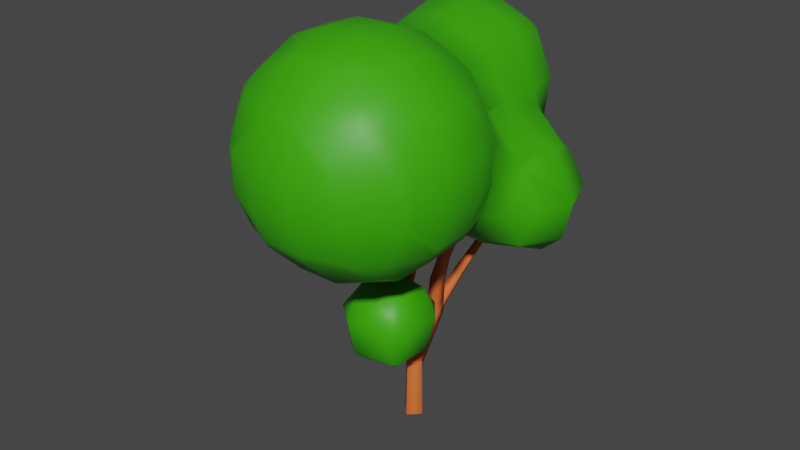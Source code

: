 # Source: Low_Poly_Tree.blend  (saved by Blender 2.93.20; exported with 4.5.12 LTS)
import bpy
from mathutils import Matrix  # noqa: F401  (used for matrix-valued properties, if any)

bpy.ops.wm.read_factory_settings(use_empty=True)
scene = bpy.context.scene
scene.name = 'Scene'

# ---- collections
col_collection = bpy.data.collections.new('Collection'); scene.collection.children.link(col_collection)

# ---- materials (node trees are filled in below, after node groups)
mat_leaves = bpy.data.materials.new('Leaves')
mat_low_poly_tree = bpy.data.materials.new('Low Poly Tree')

# ---- material node trees
mat_leaves.use_nodes = True; mat_leaves.node_tree.nodes.clear()
_N = mat_leaves.node_tree.nodes; _L = mat_leaves.node_tree.links
n0 = _N.new('ShaderNodeBsdfPrincipled'); n0.name = 'Principled BSDF'; n0.location = (10, 300)
n0.distribution = 'GGX'
n0.subsurface_method = 'BURLEY'
n0.inputs[0].default_value = (0.04214, 0.402, 0.0, 1.0)
n0.inputs[3].default_value = 1.45
n0.inputs[27].default_value = (0.0, 0.0, 0.0, 1.0)
n0.inputs[28].default_value = 1.0
n1 = _N.new('ShaderNodeOutputMaterial'); n1.name = 'Material Output'; n1.location = (300, 300)
_L.new(n0.outputs[0], n1.inputs[0])
n1.is_active_output = True
mat_low_poly_tree.use_nodes = True; mat_low_poly_tree.node_tree.nodes.clear()
_N = mat_low_poly_tree.node_tree.nodes; _L = mat_low_poly_tree.node_tree.links
n0 = _N.new('ShaderNodeBsdfPrincipled'); n0.name = 'Principled BSDF'; n0.location = (10, 300)
n0.distribution = 'GGX'
n0.subsurface_method = 'BURLEY'
n0.inputs[0].default_value = (0.8, 0.1522, 0.03409, 1.0)
n0.inputs[3].default_value = 1.45
n0.inputs[27].default_value = (0.0, 0.0, 0.0, 1.0)
n0.inputs[28].default_value = 1.0
n1 = _N.new('ShaderNodeOutputMaterial'); n1.name = 'Material Output'; n1.location = (300, 300)
_L.new(n0.outputs[0], n1.inputs[0])
n1.is_active_output = True

# ---- world
world_world = bpy.data.worlds.new('World'); scene.world = world_world
world_world.use_nodes = True; world_world.node_tree.nodes.clear()
_N = world_world.node_tree.nodes; _L = world_world.node_tree.links
n0 = _N.new('ShaderNodeOutputWorld'); n0.name = 'World Output'; n0.location = (300, 300)
n1 = _N.new('ShaderNodeBackground'); n1.name = 'Background'; n1.location = (10, 300)
n1.inputs[0].default_value = (0.05088, 0.05088, 0.05088, 1.0)
_L.new(n1.outputs[0], n0.inputs[0])
n0.is_active_output = True
world_world.color = (0.05088, 0.05088, 0.05088)
world_world.use_sun_shadow = False
world_world.sun_shadow_jitter_overblur = 0.0

# ---- meshes
me_tree = bpy.data.meshes.new('tree')
me_tree.from_pydata([(8.748e-09, -0.1157, 0.0), (0.1157, 2.76e-08, 0.0), (-3.265e-08, 0.1157, 0.0), (-0.1157, -3.771e-08, 0.0), (-0.000494, -0.1012, 0.6442), (0.1003, 0.000494, 0.6532), (0.000494, 0.1012, 0.6313), (-0.1003, -0.000494, 0.6224), (-0.1945, -0.00455, 1.261), (-0.1066, 0.08195, 1.263), (-0.1875, 0.1649, 1.221), (-0.2754, 0.0784, 1.219), (-0.2949, 0.186, 1.734), (-0.2184, 0.2543, 1.722), (-0.2851, 0.3224, 1.683), (-0.3616, 0.2541, 1.694), (-0.3597, 0.346, 2.09), (-0.3011, 0.4048, 2.091), (-0.3535, 0.4579, 2.055), (-0.4121, 0.3991, 2.053), (-0.5621, 0.4536, 2.457), (-0.5209, 0.5003, 2.466), (-0.5604, 0.5404, 2.438), (-0.6016, 0.4937, 2.429), (-0.7035, 0.5404, 2.797), (-0.6748, 0.5717, 2.802), (-0.6938, 0.5939, 2.771), (-0.7225, 0.5626, 2.766), (-0.07782, -0.05631, 0.6704), (0.05947, -0.08219, 0.6378), (0.07782, 0.05631, 0.6051), (-0.05947, 0.08219, 0.6378), (0.09642, 0.07074, 1.259), (0.2142, 0.0484, 1.23), (0.2359, 0.1697, 1.224), (0.1181, 0.192, 1.254), (0.2026, -0.007271, 1.692), (0.2987, -0.02512, 1.659), (0.3217, 0.07462, 1.672), (0.2255, 0.09247, 1.705), (0.3381, -0.06372, 2.005), (0.4116, -0.07593, 1.968), (0.4295, 0.004647, 1.977), (0.356, 0.01686, 2.014), (0.48, -0.1098, 2.243), (0.5362, -0.1193, 2.217), (0.549, -0.05793, 2.222), (0.4928, -0.04843, 2.249), (0.5952, -0.1397, 2.535), (0.6342, -0.1464, 2.519), (0.6419, -0.1044, 2.52), (0.6029, -0.0977, 2.536), (-0.009852, 0.09555, 0.6704), (-0.1009, -0.0104, 0.6378), (0.009852, -0.09555, 0.6051), (0.1009, 0.0104, 0.6378), (0.01284, -0.1253, 1.278), (-0.06575, -0.2124, 1.24), (0.02923, -0.2827, 1.205), (0.1078, -0.1956, 1.243), (0.02375, -0.3917, 1.696), (-0.04221, -0.4613, 1.658), (0.03705, -0.517, 1.622), (0.103, -0.4474, 1.66), (0.03873, -0.5453, 1.938), (-0.01415, -0.6031, 1.91), (0.04954, -0.6471, 1.88), (0.1024, -0.5893, 1.908), (0.07161, -0.7016, 2.196), (0.03187, -0.7471, 2.178), (0.08026, -0.7813, 2.157), (0.12, -0.7358, 2.175), (0.09867, -0.8345, 2.485), (0.07182, -0.8662, 2.475), (0.105, -0.8908, 2.464), (0.1318, -0.8591, 2.474), (-0.1274, 0.1068, 1.264), (-0.2191, 0.1472, 1.241), (-0.2545, 0.05356, 1.218), (-0.1629, 0.01312, 1.241), (-0.2854, 0.04062, 1.735), (-0.3622, 0.07437, 1.716), (-0.392, -0.004029, 1.697), (-0.3151, -0.03778, 1.715), (-0.409, -0.01406, 2.117), (-0.471, 0.01303, 2.102), (-0.4952, -0.05017, 2.088), (-0.4332, -0.07727, 2.102), (-0.524, -0.05887, 2.482), (-0.5714, -0.03858, 2.473), (-0.59, -0.08657, 2.463), (-0.5426, -0.1069, 2.472), (-0.6161, -0.1116, 2.889), (-0.6493, -0.09874, 2.89), (-0.6622, -0.1316, 2.885), (-0.629, -0.1444, 2.884), (0.1341, 0.06692, 1.28), (0.2287, 0.08263, 1.242), (0.1981, 0.1735, 1.203), (0.1036, 0.1578, 1.242), (0.2728, 0.2978, 1.695), (0.3512, 0.3098, 1.66), (0.3258, 0.386, 1.629), (0.2474, 0.374, 1.663), (0.3793, 0.445, 1.946), (0.4418, 0.4539, 1.917), (0.4213, 0.5151, 1.892), (0.3587, 0.5062, 1.921), (0.4878, 0.6082, 2.216), (0.5356, 0.6156, 2.195), (0.5205, 0.6627, 2.177), (0.4726, 0.6553, 2.198), (0.596, 0.754, 2.519), (0.6278, 0.7583, 2.503), (0.6192, 0.792, 2.495), (0.5874, 0.7877, 2.51), (0.8157, 0.8663, 2.895), (0.8326, 0.8686, 2.887), (0.8291, 0.887, 2.885), (0.8121, 0.8847, 2.893), (0.8791, 0.9476, 3.066), (0.881, 0.9479, 3.065), (0.8807, 0.9499, 3.065), (0.8788, 0.9496, 3.066), (-0.04922, -0.222, 1.25), (0.03914, -0.2747, 1.242), (0.09129, -0.186, 1.233), (0.002924, -0.1333, 1.242), (0.01373, -0.2058, 1.71), (0.08705, -0.2501, 1.699), (0.13, -0.1761, 1.688), (0.05665, -0.1318, 1.699), (0.1166, -0.175, 2.065), (0.1747, -0.2109, 2.052), (0.2076, -0.152, 2.035), (0.1494, -0.116, 2.048), (0.2183, -0.125, 2.344), (0.2624, -0.1522, 2.334), (0.2872, -0.1076, 2.322), (0.2431, -0.08037, 2.331), (0.3192, -0.09117, 2.693), (0.3497, -0.1094, 2.689), (0.3674, -0.07877, 2.684), (0.337, -0.06049, 2.688), (-0.3851, 0.3715, 2.097), (-0.321, 0.3686, 2.072), (-0.328, 0.4324, 2.047), (-0.3921, 0.4353, 2.072), (-0.2502, 0.5154, 2.401), (-0.2015, 0.5132, 2.382), (-0.2064, 0.562, 2.364), (-0.255, 0.5642, 2.383), (-0.1125, 0.6448, 2.716), (-0.07849, 0.6443, 2.706), (-0.08104, 0.6782, 2.696), (-0.115, 0.6787, 2.706), (-0.6788, 0.5775, 2.792), (-0.7095, 0.588, 2.784), (-0.7185, 0.5568, 2.777), (-0.6878, 0.5463, 2.784), (0.6436, -0.1072, 2.531), (0.6036, -0.0969, 2.528), (0.5935, -0.1369, 2.524), (0.6334, -0.1472, 2.528), (-0.6203, -0.117, 2.9), (-0.6447, -0.09875, 2.887), (-0.658, -0.1261, 2.874), (-0.6336, -0.1444, 2.887), (0.6153, 0.753, 2.514), (0.6287, 0.7811, 2.507), (0.6, 0.7929, 2.499), (0.5866, 0.7649, 2.507), (1.144, 0.8838, 3.003), (1.144, 0.7359, 3.112), (1.003, 0.8838, 3.112), (1.144, 1.022, 2.712), (1.318, 0.8838, 2.712), (1.144, 0.9058, 2.312), (1.173, 0.8838, 2.312), (1.359, 0.4838, 2.312), (1.459, 0.4838, 2.712), (0.744, 0.9661, 2.312), (0.744, 1.121, 2.712), (0.344, 0.8838, 2.476), (0.5703, 0.8838, 2.312), (0.344, 1.179, 2.712), (0.344, 1.284, 2.783), (0.744, 1.079, 3.112), (0.5845, 1.284, 3.112), (0.744, 0.8838, 3.366), (0.7017, 0.8838, 3.512), (0.6302, 1.284, 3.512), (0.344, 1.585, 3.112), (0.344, 1.64, 3.512), (0.2756, 1.684, 3.512), (0.1809, 1.684, 3.112), (-0.05595, 1.684, 3.84), (0.344, 1.431, 3.912), (-0.05595, 1.638, 3.912), (-0.05595, 1.754, 3.112), (-0.05595, 1.797, 3.512), (-0.05595, 1.684, 2.966), (-0.456, 1.684, 3.065), (-0.456, 1.705, 3.112), (-0.5018, 1.684, 3.112), (-0.456, 1.752, 3.512), (-0.5965, 1.684, 3.512), (-0.456, 1.684, 3.741), (-0.856, 1.371, 3.112), (-0.856, 1.449, 3.512), (-0.951, 1.284, 3.512), (-0.904, 1.284, 3.112), (-0.856, 1.284, 3.792), (-0.856, 1.284, 3.012), (-0.856, 0.8838, 2.727), (-1.06, 0.8838, 3.112), (-1.256, 0.7038, 2.712), (-0.856, 0.8722, 2.712), (-1.256, 0.6826, 3.112), (-1.256, 0.4838, 3.324), (-1.021, 0.8838, 3.512), (-1.023, 0.4838, 3.512), (-1.256, 0.08382, 3.409), (-1.022, 0.08382, 3.512), (-0.856, 0.08382, 3.586), (-0.856, 0.4838, 3.702), (-1.256, -0.3162, 3.269), (-0.9143, -0.3162, 3.512), (-0.9711, -0.7162, 3.512), (-1.008, -0.7162, 3.112), (-1.256, -0.4472, 3.112), (-1.256, -0.4776, 2.712), (-0.8798, -0.7162, 2.712), (-1.256, -0.3162, 2.442), (-0.856, -0.7162, 2.685), (-0.856, -0.3162, 2.35), (-0.856, -0.772, 2.712), (-0.8167, -1.116, 2.712), (-0.456, -1.116, 2.351), (-0.456, -0.7162, 2.351), (-0.456, -1.516, 2.536), (-0.6318, -1.516, 2.712), (-0.856, -1.116, 2.781), (-0.856, -1.446, 3.112), (-0.8167, -1.516, 3.112), (-0.856, -1.446, 3.512), (-0.8167, -1.516, 3.512), (-0.856, -1.116, 3.842), (-0.8167, -1.116, 3.912), (-0.6318, -1.516, 3.912), (-0.456, -1.516, 4.087), (-0.456, -1.116, 4.272), (-0.8167, -0.7162, 3.912), (-0.456, -0.7162, 4.272), (-0.6335, -0.3162, 3.912), (-0.456, -0.3162, 4.088), (-0.856, -0.7162, 3.842), (-0.856, -0.3162, 3.566), (-0.5116, 0.08382, 3.912), (-0.456, 0.08382, 3.956), (-0.3861, -0.7162, 4.312), (-0.3861, -1.116, 4.312), (-0.05595, -1.116, 4.427), (-0.05595, -0.7162, 4.427), (-0.05595, -0.386, 4.312), (0.344, -0.386, 4.312), (0.344, -0.7162, 4.427), (-0.05595, -0.3162, 4.272), (0.344, -0.3162, 4.272), (-0.05595, 0.08382, 4.096), (0.344, 0.08382, 4.013), (0.744, -0.3162, 4.087), (0.744, -0.7162, 4.272), (0.6742, -0.7162, 4.312), (0.744, -1.116, 4.272), (0.6742, -1.116, 4.312), (0.344, -1.116, 4.427), (0.344, -1.446, 4.312), (-0.05595, -1.446, 4.312), (-0.05595, -1.516, 4.272), (0.344, -1.516, 4.272), (0.344, -1.877, 3.912), (-0.05595, -1.877, 3.912), (-0.05595, -1.916, 3.842), (0.344, -1.916, 3.842), (0.344, -2.031, 3.512), (-0.05595, -2.031, 3.512), (-0.05595, -2.031, 3.112), (0.344, -2.031, 3.112), (-0.05595, -1.916, 2.781), (0.344, -1.916, 2.781), (0.344, -1.877, 2.712), (-0.05595, -1.877, 2.712), (-0.05595, -1.516, 2.351), (0.344, -1.516, 2.351), (0.344, -1.446, 2.312), (-0.05595, -1.446, 2.312), (-0.05595, -1.116, 2.196), (0.344, -1.116, 2.196), (0.344, -0.7162, 2.196), (-0.05595, -0.7162, 2.196), (0.344, -0.386, 2.312), (-0.05595, -0.386, 2.312), (-0.05595, -0.3162, 2.351), (0.344, -0.3162, 2.351), (0.6742, -0.7162, 2.312), (0.744, -0.7162, 2.351), (0.744, -0.3162, 2.487), (0.744, -0.04261, 2.312), (0.5106, 0.08382, 2.312), (0.344, 0.08382, 2.444), (0.744, 0.08382, 2.22), (0.744, 0.4838, 2.076), (0.3765, 0.4838, 2.312), (0.744, 0.8838, 2.222), (1.13, 0.08382, 2.312), (1.144, 0.0939, 2.312), (1.144, 0.4838, 2.124), (0.744, -1.116, 2.351), (0.6742, -1.116, 2.312), (1.105, -1.116, 2.712), (1.105, -0.7162, 2.712), (1.144, -1.116, 2.781), (1.144, -0.7162, 2.781), (1.259, -1.116, 3.112), (1.259, -0.7162, 3.112), (1.259, -1.116, 3.512), (1.259, -0.7162, 3.512), (1.144, -1.116, 3.842), (1.144, -0.7162, 3.842), (1.144, -1.446, 3.512), (1.105, -1.116, 3.912), (1.105, -0.7162, 3.912), (0.9199, -0.3162, 3.912), (1.105, -0.3162, 3.512), (1.144, -0.386, 3.512), (1.144, -0.3859, 3.112), (1.105, -0.3162, 3.112), (0.7535, 0.08382, 3.512), (1.113, 0.08382, 3.112), (1.144, 0.08382, 3.08), (1.144, -0.1046, 2.712), (0.983, -0.3162, 2.712), (0.744, 0.4838, 3.416), (1.144, 0.4838, 3.175), (1.144, 0.1441, 3.112), (0.744, 0.1002, 3.512), (0.744, 0.08382, 3.539), (0.4984, 0.08382, 3.912), (0.4686, 0.4838, 3.912), (0.678, 0.4838, 3.512), (0.5405, 0.8838, 3.912), (0.344, 0.4838, 4.022), (0.344, 0.8838, 4.107), (-0.05595, 0.4838, 4.171), (-0.05595, 0.8838, 4.264), (-0.456, 0.4838, 4.101), (-0.456, 0.8838, 4.217), (-0.456, 1.284, 4.145), (-0.05595, 1.284, 4.194), (-0.456, 1.58, 3.912), (-0.856, 0.8838, 3.919), (-0.7145, 0.4838, 3.912), (-0.856, 0.8491, 3.912), (-0.8614, 0.8838, 3.912), (-0.856, 1.034, 3.912), (0.744, -0.1402, 3.912), (1.232, 0.4838, 3.112), (1.306, 0.08382, 2.712), (1.144, -1.446, 3.112), (1.105, -1.516, 3.112), (1.105, -1.516, 3.512), (0.744, -1.877, 3.112), (0.744, -1.877, 3.512), (0.744, -1.692, 3.912), (0.9199, -1.516, 3.912), (0.744, -1.516, 4.087), (0.744, -1.692, 2.712), (0.9199, -1.516, 2.712), (0.744, -1.516, 2.536), (0.6742, -1.916, 3.112), (0.6742, -1.916, 3.512), (-0.3861, -0.7162, 2.312), (-0.456, -0.3162, 2.421), (-0.05595, 0.08382, 2.612), (-0.456, 0.08382, 2.434), (-0.05595, 0.4838, 2.607), (-0.456, 0.4838, 2.52), (-0.05595, 0.8838, 2.542), (-0.456, 0.8838, 2.584), (-0.05595, 1.284, 2.612), (-0.456, 1.284, 2.661), (-0.05595, 1.456, 2.712), (-0.456, 1.375, 2.712), (0.2372, 1.284, 2.712), (-0.5586, 1.284, 2.712), (-0.8282, 0.8838, 2.712), (0.344, 0.4838, 2.346), (-0.856, 0.4838, 2.345), (-0.3861, -1.116, 2.312), (-0.456, -1.692, 2.712), (-0.456, -1.877, 3.112), (-0.3861, -1.916, 3.112), (-0.456, -1.877, 3.512), (-0.3861, -1.916, 3.512), (-0.456, -1.692, 3.912), (-0.9711, -1.116, 3.512), (-0.9711, -1.116, 3.112), (-1.455, -0.3162, 2.712), (-1.256, -0.1392, 2.312), (-1.379, 0.08382, 2.312), (-1.642, 0.08382, 2.712), (-1.579, 0.08382, 3.112), (-1.388, -0.3162, 3.112), (-1.256, 0.08382, 2.246), (-0.856, -0.243, 2.312), (-0.856, 0.08382, 2.228), (-0.856, 0.4235, 2.312), (-1.256, 0.3942, 2.312), (-0.6473, 0.08382, 2.312), (-1.256, 0.4838, 2.369), (-1.528, 0.4838, 2.712), (1.144, 0.8838, 2.287), (1.144, 0.08382, 2.323), (-0.7751, 1.284, 3.912), (-1.449, 0.4838, 3.112), (0.344, 1.284, 4.021), (0.454, 1.284, 3.912), (0.344, -0.3162, 1.779), (0.344, -0.1101, 1.512), (0.5145, -0.3162, 1.512), (0.344, -0.2154, 1.112), (0.4214, -0.3162, 1.112), (0.3916, -0.7162, 1.112), (0.494, -0.7162, 1.512), (0.344, -0.7162, 1.068), (0.344, -0.3162, 1.04), (-0.05595, -0.7162, 1.006), (-0.05595, -0.3162, 0.9818), (-0.2437, -0.3162, 1.112), (-0.2136, -0.7162, 1.112), (-0.05595, -0.1449, 1.112), (-0.05595, -0.8411, 1.112), (-0.3151, -0.7162, 1.512), (-0.05595, -0.9337, 1.512), (-0.05595, -0.7162, 1.854), (0.344, -0.8795, 1.512), (0.344, -0.7685, 1.112), (0.344, -0.7162, 1.776), (-0.05595, -0.0549, 1.512), (-0.05595, -0.3162, 1.845), (-0.3362, -0.3162, 1.512)], [(156, 159), (156, 157), (157, 158), (158, 159), (160, 163), (160, 161), (161, 162), (162, 163), (164, 167), (164, 165), (165, 166), (166, 167), (168, 171), (168, 169), (169, 170), (170, 171)], [(0, 4, 7, 3), (1, 5, 4, 0), (2, 6, 5, 1), (3, 7, 6, 2), (4, 8, 11, 7), (5, 9, 8, 4), (6, 10, 9, 5), (7, 11, 10, 6), (8, 12, 15, 11), (9, 13, 12, 8), (10, 14, 13, 9), (11, 15, 14, 10), (12, 16, 19, 15), (13, 17, 16, 12), (14, 18, 17, 13), (15, 19, 18, 14), (16, 20, 23, 19), (17, 21, 20, 16), (18, 22, 21, 17), (19, 23, 22, 18), (20, 24, 27, 23), (21, 25, 24, 20), (22, 26, 25, 21), (23, 27, 26, 22), (28, 32, 35, 31), (29, 33, 32, 28), (30, 34, 33, 29), (31, 35, 34, 30), (32, 36, 39, 35), (33, 37, 36, 32), (34, 38, 37, 33), (35, 39, 38, 34), (36, 40, 43, 39), (37, 41, 40, 36), (38, 42, 41, 37), (39, 43, 42, 38), (40, 44, 47, 43), (41, 45, 44, 40), (42, 46, 45, 41), (43, 47, 46, 42), (44, 48, 51, 47), (45, 49, 48, 44), (46, 50, 49, 45), (47, 51, 50, 46), (52, 56, 59, 55), (53, 57, 56, 52), (54, 58, 57, 53), (55, 59, 58, 54), (56, 60, 63, 59), (57, 61, 60, 56), (58, 62, 61, 57), (59, 63, 62, 58), (60, 64, 67, 63), (61, 65, 64, 60), (62, 66, 65, 61), (63, 67, 66, 62), (64, 68, 71, 67), (65, 69, 68, 64), (66, 70, 69, 65), (67, 71, 70, 66), (68, 72, 75, 71), (69, 73, 72, 68), (70, 74, 73, 69), (71, 75, 74, 70), (76, 80, 83, 79), (77, 81, 80, 76), (78, 82, 81, 77), (79, 83, 82, 78), (80, 84, 87, 83), (81, 85, 84, 80), (82, 86, 85, 81), (83, 87, 86, 82), (84, 88, 91, 87), (85, 89, 88, 84), (86, 90, 89, 85), (87, 91, 90, 86), (88, 92, 95, 91), (89, 93, 92, 88), (90, 94, 93, 89), (91, 95, 94, 90), (96, 100, 103, 99), (97, 101, 100, 96), (98, 102, 101, 97), (99, 103, 102, 98), (100, 104, 107, 103), (101, 105, 104, 100), (102, 106, 105, 101), (103, 107, 106, 102), (104, 108, 111, 107), (105, 109, 108, 104), (106, 110, 109, 105), (107, 111, 110, 106), (108, 112, 115, 111), (109, 113, 112, 108), (110, 114, 113, 109), (111, 115, 114, 110), (112, 116, 119, 115), (113, 117, 116, 112), (114, 118, 117, 113), (115, 119, 118, 114), (116, 120, 123, 119), (117, 121, 120, 116), (118, 122, 121, 117), (119, 123, 122, 118), (124, 128, 131, 127), (125, 129, 128, 124), (126, 130, 129, 125), (127, 131, 130, 126), (128, 132, 135, 131), (129, 133, 132, 128), (130, 134, 133, 129), (131, 135, 134, 130), (132, 136, 139, 135), (133, 137, 136, 132), (134, 138, 137, 133), (135, 139, 138, 134), (136, 140, 143, 139), (137, 141, 140, 136), (138, 142, 141, 137), (139, 143, 142, 138), (144, 148, 151, 147), (145, 149, 148, 144), (146, 150, 149, 145), (147, 151, 150, 146), (148, 152, 155, 151), (149, 153, 152, 148), (150, 154, 153, 149), (151, 155, 154, 150), (174, 173, 172), (176, 175, 172), (175, 176, 178, 177), (178, 176, 180, 179), (182, 175, 177, 181), (182, 181, 184, 183), (185, 182, 183), (187, 182, 185, 186), (188, 187, 186), (188, 191, 190, 189), (187, 188, 189), (193, 191, 188, 192), (195, 194, 193, 192), (197, 193, 194, 196), (198, 197, 196), (200, 194, 195, 199), (199, 195, 201), (203, 199, 201, 202), (204, 203, 202), (204, 206, 205, 203), (205, 206, 207), (196, 200, 205, 207), (209, 206, 204, 208), (211, 210, 209, 208), (209, 210, 212), (211, 208, 213), (215, 211, 213, 214), (215, 214, 217, 216), (218, 215, 216), (220, 215, 218, 219), (221, 220, 219), (223, 221, 219, 222), (225, 221, 223, 224), (227, 223, 222, 226), (229, 228, 227, 226), (230, 229, 226), (232, 229, 230, 231), (234, 232, 231, 233), (235, 234, 233), (236, 232, 234), (238, 237, 236, 234), (239, 238, 234), (241, 237, 238, 240), (241, 244, 243, 242), (237, 241, 242), (244, 246, 245, 243), (246, 249, 248, 247), (245, 246, 247), (251, 248, 249, 250), (253, 252, 248, 251), (255, 254, 252, 253), (252, 254, 257, 256), (254, 258, 224, 257), (259, 258, 254, 255), (261, 260, 253, 251), (263, 260, 261, 262), (264, 260, 263), (266, 265, 264, 263), (264, 265, 268, 267), (268, 270, 269, 267), (273, 272, 271, 268), (265, 273, 268), (272, 273, 275, 274), (275, 273, 266, 276), (277, 275, 276), (278, 277, 276, 262), (280, 277, 278, 279), (282, 281, 280, 279), (284, 281, 282, 283), (286, 285, 284, 283), (288, 285, 286, 287), (290, 288, 287, 289), (292, 291, 290, 289), (294, 291, 292, 293), (296, 295, 294, 293), (298, 295, 296, 297), (300, 299, 298, 297), (302, 301, 299, 300), (304, 301, 302, 303), (306, 305, 301, 304), (307, 306, 304), (309, 308, 307, 304), (310, 309, 304), (308, 309, 311), (309, 313, 312, 311), (313, 184, 314, 312), (317, 316, 315, 311), (312, 317, 311), (179, 316, 317), (319, 305, 306, 318), (306, 321, 320, 318), (320, 321, 323, 322), (323, 325, 324, 322), (325, 327, 326, 324), (326, 327, 329, 328), (330, 326, 328), (329, 332, 331, 328), (334, 333, 332, 329), (335, 334, 329), (337, 334, 335, 336), (339, 338, 334, 337), (337, 342, 341, 340), (339, 337, 340), (339, 345, 344, 343), (346, 338, 339, 343), (338, 346, 347), (350, 349, 348, 347), (346, 350, 347), (190, 351, 349, 350), (349, 351, 353, 352), (352, 353, 355, 354), (354, 355, 357, 356), (355, 359, 358, 357), (359, 198, 360, 358), (269, 354, 356, 259), (362, 356, 357, 361), (363, 362, 361), (362, 363, 225), (364, 363, 361), (365, 364, 361), (348, 366, 347), (345, 367, 344), (180, 367, 345, 340), (368, 180, 340), (350, 346, 343), (335, 327, 325, 336), (324, 326, 330, 369), (330, 371, 370, 369), (370, 371, 373, 372), (371, 375, 374, 373), (374, 375, 376), (378, 370, 372, 377), (378, 377, 379), (373, 381, 380, 372), (336, 325, 323), (324, 369, 322), (318, 320, 378, 379), (307, 342, 321, 306), (303, 302, 382, 239), (383, 303, 239), (385, 384, 303, 383), (387, 386, 384, 385), (389, 388, 386, 387), (391, 390, 388, 389), (393, 392, 390, 391), (392, 394, 390), (395, 393, 391), (396, 395, 391, 389), (388, 183, 397, 386), (396, 389, 387, 398), (217, 396, 398), (386, 397, 310, 384), (382, 302, 300), (299, 305, 319, 298), (399, 382, 300, 297), (319, 295, 298), (296, 399, 297), (319, 318, 379, 294), (295, 319, 294), (293, 292, 400, 240), (377, 372, 380, 290), (291, 377, 290), (289, 402, 401, 400), (292, 289, 400), (402, 404, 403, 401), (380, 288, 290), (287, 402, 289), (380, 381, 285, 288), (286, 404, 402, 287), (404, 286, 283), (373, 374, 281, 284), (381, 373, 284), (283, 282, 405, 403), (404, 283, 403), (281, 374, 376, 280), (405, 282, 279, 250), (331, 332, 272, 274), (261, 278, 262), (276, 266, 263, 262), (249, 405, 250), (406, 245, 247), (256, 228, 406, 247), (403, 246, 244, 401), (245, 406, 407, 243), (401, 244, 241, 400), (243, 407, 242), (399, 296, 293, 240), (238, 399, 240), (239, 382, 399, 238), (231, 408, 233), (411, 410, 409, 233), (408, 411, 233), (413, 412, 411, 408), (409, 410, 414), (416, 415, 409, 414), (418, 417, 416, 414), (419, 415, 416), (410, 411, 421, 420), (418, 410, 420), (421, 216, 420), (229, 232, 236, 242), (407, 229, 242), (406, 228, 229, 407), (222, 412, 413, 226), (216, 217, 398, 420), (220, 210, 211, 215), (205, 200, 199, 203), (189, 190, 350, 343), (184, 181, 314), (367, 173, 344), (367, 180, 176, 172), (173, 367, 172), (422, 178, 179, 317), (345, 339, 340), (341, 368, 340), (368, 341, 423), (315, 316, 423), (174, 187, 189), (174, 172, 175, 182), (187, 174, 182), (181, 177, 422, 314), (173, 174, 189, 343), (344, 173, 343), (314, 422, 317, 312), (315, 308, 311), (360, 198, 196, 207), (201, 392, 393, 202), (183, 184, 313, 397), (185, 394, 186), (365, 424, 212), (396, 217, 214), (258, 362, 225, 224), (417, 419, 416), (248, 252, 256, 247), (236, 237, 242), (419, 385, 383, 235), (415, 419, 235), (218, 425, 219), (421, 425, 218, 216), (398, 417, 418, 420), (219, 425, 412, 222), (412, 425, 421, 411), (410, 418, 414), (413, 230, 226), (230, 413, 408, 231), (427, 197, 426), (197, 427, 191, 193), (192, 188, 186), (351, 427, 426, 353), (191, 427, 351, 190), (177, 178, 422), (348, 349, 352, 270), (423, 341, 342, 307), (308, 315, 423, 307), (426, 197, 198, 359), (194, 200, 196), (186, 394, 392, 201), (195, 192, 186, 201), (353, 426, 359, 355), (394, 185, 183, 388), (390, 394, 388), (270, 352, 354, 269), (384, 310, 304, 303), (360, 424, 358), (207, 206, 209, 212), (424, 360, 207, 212), (202, 393, 395, 213), (208, 204, 202, 213), (358, 424, 365, 361), (357, 358, 361), (220, 364, 365, 212), (210, 220, 212), (213, 395, 396, 214), (356, 362, 258, 259), (224, 223, 227, 257), (409, 415, 235, 233), (333, 366, 271), (333, 334, 338, 347), (366, 333, 347), (179, 180, 368, 423), (316, 179, 423), (332, 333, 271, 272), (327, 335, 329), (342, 337, 336, 323), (321, 342, 323), (375, 331, 274, 376), (375, 371, 330, 328), (331, 375, 328), (370, 378, 320, 322), (369, 370, 322), (366, 348, 270, 268), (271, 366, 268), (397, 313, 309, 310), (273, 265, 266), (301, 305, 299), (274, 275, 277, 280), (376, 274, 280), (285, 381, 284), (379, 377, 291, 294), (267, 269, 259, 255), (364, 220, 221, 225), (363, 364, 225), (385, 419, 417, 398), (387, 385, 398), (264, 267, 255, 253), (260, 264, 253), (257, 227, 228, 256), (235, 383, 239, 234), (278, 261, 251, 250), (279, 278, 250), (405, 249, 246, 403), (400, 241, 240), (430, 429, 428), (429, 430, 432, 431), (432, 430, 434, 433), (436, 432, 433, 435), (438, 436, 435, 437), (440, 439, 438, 437), (439, 441, 438), (442, 440, 437), (444, 443, 440, 442), (443, 444, 445), (447, 446, 444, 442), (433, 434, 446, 447), (434, 430, 428, 448), (431, 432, 436), (446, 434, 448), (433, 447, 435), (449, 429, 431, 441), (428, 429, 449, 450), (441, 431, 436, 438), (448, 428, 450, 445), (444, 446, 448, 445), (435, 447, 442, 437), (449, 451, 450), (439, 451, 449, 441), (450, 451, 443, 445), (443, 451, 439, 440)])
me_tree.polygons.foreach_set('use_smooth', [True] * 466)
me_tree.polygons.foreach_set('material_index', [1, 1, 1, 1, 1, 1, 1, 1, 1, 1, 1, 1, 1, 1, 1, 1, 1, 1, 1, 1, 1, 1, 1, 1, 1, 1, 1, 1, 1, 1, 1, 1, 1, 1, 1, 1, 1, 1, 1, 1, 1, 1, 1, 1, 1, 1, 1, 1, 1, 1, 1, 1, 1, 1, 1, 1, 1, 1, 1, 1, 1, 1, 1, 1, 1, 1, 1, 1, 1, 1, 1, 1, 1, 1, 1, 1, 1, 1, 1, 1, 1, 1, 1, 1, 1, 1, 1, 1, 1, 1, 1, 1, 1, 1, 1, 1, 1, 1, 1, 1, 1, 1, 1, 1, 1, 1, 1, 1, 1, 1, 1, 1, 1, 1, 1, 1, 1, 1, 1, 1, 1, 1, 1, 1, 1, 1, 1, 1, 0, 0, 0, 0, 0, 0, 0, 0, 0, 0, 0, 0, 0, 0, 0, 0, 0, 0, 0, 0, 0, 0, 0, 0, 0, 0, 0, 0, 0, 0, 0, 0, 0, 0, 0, 0, 0, 0, 0, 0, 0, 0, 0, 0, 0, 0, 0, 0, 0, 0, 0, 0, 0, 0, 0, 0, 0, 0, 0, 0, 0, 0, 0, 0, 0, 0, 0, 0, 0, 0, 0, 0, 0, 0, 0, 0, 0, 0, 0, 0, 0, 0, 0, 0, 0, 0, 0, 0, 0, 0, 0, 0, 0, 0, 0, 0, 0, 0, 0, 0, 0, 0, 0, 0, 0, 0, 0, 0, 0, 0, 0, 0, 0, 0, 0, 0, 0, 0, 0, 0, 0, 0, 0, 0, 0, 0, 0, 0, 0, 0, 0, 0, 0, 0, 0, 0, 0, 0, 0, 0, 0, 0, 0, 0, 0, 0, 0, 0, 0, 0, 0, 0, 0, 0, 0, 0, 0, 0, 0, 0, 0, 0, 0, 0, 0, 0, 0, 0, 0, 0, 0, 0, 0, 0, 0, 0, 0, 0, 0, 0, 0, 0, 0, 0, 0, 0, 0, 0, 0, 0, 0, 0, 0, 0, 0, 0, 0, 0, 0, 0, 0, 0, 0, 0, 0, 0, 0, 0, 0, 0, 0, 0, 0, 0, 0, 0, 0, 0, 0, 0, 0, 0, 0, 0, 0, 0, 0, 0, 0, 0, 0, 0, 0, 0, 0, 0, 0, 0, 0, 0, 0, 0, 0, 0, 0, 0, 0, 0, 0, 0, 0, 0, 0, 0, 0, 0, 0, 0, 0, 0, 0, 0, 0, 0, 0, 0, 0, 0, 0, 0, 0, 0, 0, 0, 0, 0, 0, 0, 0, 0, 0, 0, 0, 0, 0, 0, 0, 0, 0, 0, 0, 0, 0, 0, 0, 0, 0, 0, 0, 0, 0, 0, 0, 0, 0, 0, 0, 0, 0, 0, 0, 0, 0, 0, 0, 0, 0, 0, 0, 0, 0, 0, 0, 0, 0, 0, 0, 0, 0, 0, 0, 0, 0, 0, 0, 0, 0, 0])
_uv = me_tree.uv_layers.new(name='UVMap')
_uv.uv.foreach_set('vector', [0.0, 1.0, 0.125, 1.0, 0.125, 0.75, 0.0, 0.75, 0.0, 0.25, 0.125, 0.25, 0.125, 0.0, 0.0, 0.0, 0.0, 0.5, 0.125, 0.5, 0.125, 0.25, 0.0, 0.25, 0.0, 0.75, 0.125, 0.75, 0.125, 0.5, 0.0, 0.5, 0.125, 1.0, 0.25, 1.0, 0.25, 0.75, 0.125, 0.75, 0.125, 0.25, 0.25, 0.25, 0.25, 0.0, 0.125, 0.0, 0.125, 0.5, 0.25, 0.5, 0.25, 0.25, 0.125, 0.25, 0.125, 0.75, 0.25, 0.75, 0.25, 0.5, 0.125, 0.5, 0.25, 1.0, 0.375, 1.0, 0.375, 0.75, 0.25, 0.75, 0.25, 0.25, 0.375, 0.25, 0.375, 0.0, 0.25, 0.0, 0.25, 0.5, 0.375, 0.5, 0.375, 0.25, 0.25, 0.25, 0.25, 0.75, 0.375, 0.75, 0.375, 0.5, 0.25, 0.5, 0.375, 1.0, 0.5, 1.0, 0.5, 0.75, 0.375, 0.75, 0.375, 0.25, 0.5, 0.25, 0.5, 0.0, 0.375, 0.0, 0.375, 0.5, 0.5, 0.5, 0.5, 0.25, 0.375, 0.25, 0.375, 0.75, 0.5, 0.75, 0.5, 0.5, 0.375, 0.5, 0.5, 1.0, 0.625, 1.0, 0.625, 0.75, 0.5, 0.75, 0.5, 0.25, 0.625, 0.25, 0.625, 0.0, 0.5, 0.0, 0.5, 0.5, 0.625, 0.5, 0.625, 0.25, 0.5, 0.25, 0.5, 0.75, 0.625, 0.75, 0.625, 0.5, 0.5, 0.5, 0.625, 1.0, 0.75, 1.0, 0.75, 0.75, 0.625, 0.75, 0.625, 0.25, 0.75, 0.25, 0.75, 0.0, 0.625, 0.0, 0.625, 0.5, 0.75, 0.5, 0.75, 0.25, 0.625, 0.25, 0.625, 0.75, 0.75, 0.75, 0.75, 0.5, 0.625, 0.5, 0.0, 1.0, 0.1429, 1.0, 0.1429, 0.75, 0.0, 0.75, 0.0, 0.25, 0.1429, 0.25, 0.1429, 0.0, 0.0, 0.0, 0.0, 0.5, 0.1429, 0.5, 0.1429, 0.25, 0.0, 0.25, 0.0, 0.75, 0.1429, 0.75, 0.1429, 0.5, 0.0, 0.5, 0.1429, 1.0, 0.2857, 1.0, 0.2857, 0.75, 0.1429, 0.75, 0.1429, 0.25, 0.2857, 0.25, 0.2857, 0.0, 0.1429, 0.0, 0.1429, 0.5, 0.2857, 0.5, 0.2857, 0.25, 0.1429, 0.25, 0.1429, 0.75, 0.2857, 0.75, 0.2857, 0.5, 0.1429, 0.5, 0.2857, 1.0, 0.4286, 1.0, 0.4286, 0.75, 0.2857, 0.75, 0.2857, 0.25, 0.4286, 0.25, 0.4286, 0.0, 0.2857, 0.0, 0.2857, 0.5, 0.4286, 0.5, 0.4286, 0.25, 0.2857, 0.25, 0.2857, 0.75, 0.4286, 0.75, 0.4286, 0.5, 0.2857, 0.5, 0.4286, 1.0, 0.5714, 1.0, 0.5714, 0.75, 0.4286, 0.75, 0.4286, 0.25, 0.5714, 0.25, 0.5714, 0.0, 0.4286, 0.0, 0.4286, 0.5, 0.5714, 0.5, 0.5714, 0.25, 0.4286, 0.25, 0.4286, 0.75, 0.5714, 0.75, 0.5714, 0.5, 0.4286, 0.5, 0.5714, 1.0, 0.7143, 1.0, 0.7143, 0.75, 0.5714, 0.75, 0.5714, 0.25, 0.7143, 0.25, 0.7143, 0.0, 0.5714, 0.0, 0.5714, 0.5, 0.7143, 0.5, 0.7143, 0.25, 0.5714, 0.25, 0.5714, 0.75, 0.7143, 0.75, 0.7143, 0.5, 0.5714, 0.5, 0.0, 1.0, 0.1429, 1.0, 0.1429, 0.75, 0.0, 0.75, 0.0, 0.25, 0.1429, 0.25, 0.1429, 0.0, 0.0, 0.0, 0.0, 0.5, 0.1429, 0.5, 0.1429, 0.25, 0.0, 0.25, 0.0, 0.75, 0.1429, 0.75, 0.1429, 0.5, 0.0, 0.5, 0.1429, 1.0, 0.2857, 1.0, 0.2857, 0.75, 0.1429, 0.75, 0.1429, 0.25, 0.2857, 0.25, 0.2857, 0.0, 0.1429, 0.0, 0.1429, 0.5, 0.2857, 0.5, 0.2857, 0.25, 0.1429, 0.25, 0.1429, 0.75, 0.2857, 0.75, 0.2857, 0.5, 0.1429, 0.5, 0.2857, 1.0, 0.4286, 1.0, 0.4286, 0.75, 0.2857, 0.75, 0.2857, 0.25, 0.4286, 0.25, 0.4286, 0.0, 0.2857, 0.0, 0.2857, 0.5, 0.4286, 0.5, 0.4286, 0.25, 0.2857, 0.25, 0.2857, 0.75, 0.4286, 0.75, 0.4286, 0.5, 0.2857, 0.5, 0.4286, 1.0, 0.5714, 1.0, 0.5714, 0.75, 0.4286, 0.75, 0.4286, 0.25, 0.5714, 0.25, 0.5714, 0.0, 0.4286, 0.0, 0.4286, 0.5, 0.5714, 0.5, 0.5714, 0.25, 0.4286, 0.25, 0.4286, 0.75, 0.5714, 0.75, 0.5714, 0.5, 0.4286, 0.5, 0.5714, 1.0, 0.7143, 1.0, 0.7143, 0.75, 0.5714, 0.75, 0.5714, 0.25, 0.7143, 0.25, 0.7143, 0.0, 0.5714, 0.0, 0.5714, 0.5, 0.7143, 0.5, 0.7143, 0.25, 0.5714, 0.25, 0.5714, 0.75, 0.7143, 0.75, 0.7143, 0.5, 0.5714, 0.5, 0.0, 1.0, 0.1667, 1.0, 0.1667, 0.75, 0.0, 0.75, 0.0, 0.25, 0.1667, 0.25, 0.1667, 0.0, 0.0, 0.0, 0.0, 0.5, 0.1667, 0.5, 0.1667, 0.25, 0.0, 0.25, 0.0, 0.75, 0.1667, 0.75, 0.1667, 0.5, 0.0, 0.5, 0.1667, 1.0, 0.3333, 1.0, 0.3333, 0.75, 0.1667, 0.75, 0.1667, 0.25, 0.3333, 0.25, 0.3333, 0.0, 0.1667, 0.0, 0.1667, 0.5, 0.3333, 0.5, 0.3333, 0.25, 0.1667, 0.25, 0.1667, 0.75, 0.3333, 0.75, 0.3333, 0.5, 0.1667, 0.5, 0.3333, 1.0, 0.5, 1.0, 0.5, 0.75, 0.3333, 0.75, 0.3333, 0.25, 0.5, 0.25, 0.5, 0.0, 0.3333, 0.0, 0.3333, 0.5, 0.5, 0.5, 0.5, 0.25, 0.3333, 0.25, 0.3333, 0.75, 0.5, 0.75, 0.5, 0.5, 0.3333, 0.5, 0.5, 1.0, 0.6667, 1.0, 0.6667, 0.75, 0.5, 0.75, 0.5, 0.25, 0.6667, 0.25, 0.6667, 0.0, 0.5, 0.0, 0.5, 0.5, 0.6667, 0.5, 0.6667, 0.25, 0.5, 0.25, 0.5, 0.75, 0.6667, 0.75, 0.6667, 0.5, 0.5, 0.5, 0.0, 1.0, 0.1667, 1.0, 0.1667, 0.75, 0.0, 0.75, 0.0, 0.25, 0.1667, 0.25, 0.1667, 0.0, 0.0, 0.0, 0.0, 0.5, 0.1667, 0.5, 0.1667, 0.25, 0.0, 0.25, 0.0, 0.75, 0.1667, 0.75, 0.1667, 0.5, 0.0, 0.5, 0.1667, 1.0, 0.3333, 1.0, 0.3333, 0.75, 0.1667, 0.75, 0.1667, 0.25, 0.3333, 0.25, 0.3333, 0.0, 0.1667, 0.0, 0.1667, 0.5, 0.3333, 0.5, 0.3333, 0.25, 0.1667, 0.25, 0.1667, 0.75, 0.3333, 0.75, 0.3333, 0.5, 0.1667, 0.5, 0.3333, 1.0, 0.5, 1.0, 0.5, 0.75, 0.3333, 0.75, 0.3333, 0.25, 0.5, 0.25, 0.5, 0.0, 0.3333, 0.0, 0.3333, 0.5, 0.5, 0.5, 0.5, 0.25, 0.3333, 0.25, 0.3333, 0.75, 0.5, 0.75, 0.5, 0.5, 0.3333, 0.5, 0.5, 1.0, 0.6667, 1.0, 0.6667, 0.75, 0.5, 0.75, 0.5, 0.25, 0.6667, 0.25, 0.6667, 0.0, 0.5, 0.0, 0.5, 0.5, 0.6667, 0.5, 0.6667, 0.25, 0.5, 0.25, 0.5, 0.75, 0.6667, 0.75, 0.6667, 0.5, 0.5, 0.5, 0.6667, 1.0, 0.8333, 1.0, 0.8333, 0.75, 0.6667, 0.75, 0.6667, 0.25, 0.8333, 0.25, 0.8333, 0.0, 0.6667, 0.0, 0.6667, 0.5, 0.8333, 0.5, 0.8333, 0.25, 0.6667, 0.25, 0.6667, 0.75, 0.8333, 0.75, 0.8333, 0.5, 0.6667, 0.5, 0.8333, 1.0, 1.0, 1.0, 1.0, 0.75, 0.8333, 0.75, 0.8333, 0.25, 1.0, 0.25, 1.0, 0.0, 0.8333, 0.0, 0.8333, 0.5, 1.0, 0.5, 1.0, 0.25, 0.8333, 0.25, 0.8333, 0.75, 1.0, 0.75, 1.0, 0.5, 0.8333, 0.5, 0.0, 1.0, 0.1667, 1.0, 0.1667, 0.75, 0.0, 0.75, 0.0, 0.25, 0.1667, 0.25, 0.1667, 0.0, 0.0, 0.0, 0.0, 0.5, 0.1667, 0.5, 0.1667, 0.25, 0.0, 0.25, 0.0, 0.75, 0.1667, 0.75, 0.1667, 0.5, 0.0, 0.5, 0.1667, 1.0, 0.3333, 1.0, 0.3333, 0.75, 0.1667, 0.75, 0.1667, 0.25, 0.3333, 0.25, 0.3333, 0.0, 0.1667, 0.0, 0.1667, 0.5, 0.3333, 0.5, 0.3333, 0.25, 0.1667, 0.25, 0.1667, 0.75, 0.3333, 0.75, 0.3333, 0.5, 0.1667, 0.5, 0.3333, 1.0, 0.5, 1.0, 0.5, 0.75, 0.3333, 0.75, 0.3333, 0.25, 0.5, 0.25, 0.5, 0.0, 0.3333, 0.0, 0.3333, 0.5, 0.5, 0.5, 0.5, 0.25, 0.3333, 0.25, 0.3333, 0.75, 0.5, 0.75, 0.5, 0.5, 0.3333, 0.5, 0.5, 1.0, 0.6667, 1.0, 0.6667, 0.75, 0.5, 0.75, 0.5, 0.25, 0.6667, 0.25, 0.6667, 0.0, 0.5, 0.0, 0.5, 0.5, 0.6667, 0.5, 0.6667, 0.25, 0.5, 0.25, 0.5, 0.75, 0.6667, 0.75, 0.6667, 0.5, 0.5, 0.5, 0.0, 1.0, 0.25, 1.0, 0.25, 0.75, 0.0, 0.75, 0.0, 0.25, 0.25, 0.25, 0.25, 0.0, 0.0, 0.0, 0.0, 0.5, 0.25, 0.5, 0.25, 0.25, 0.0, 0.25, 0.0, 0.75, 0.25, 0.75, 0.25, 0.5, 0.0, 0.5, 0.25, 1.0, 0.5, 1.0, 0.5, 0.75, 0.25, 0.75, 0.25, 0.25, 0.5, 0.25, 0.5, 0.0, 0.25, 0.0, 0.25, 0.5, 0.5, 0.5, 0.5, 0.25, 0.25, 0.25, 0.25, 0.75, 0.5, 0.75, 0.5, 0.5, 0.25, 0.5, 0.0, 0.0, 0.0, 0.0, 0.0, 0.0, 0.0, 0.0, 0.0, 0.0, 0.0, 0.0, 0.0, 0.0, 0.0, 0.0, 0.0, 0.0, 0.0, 0.0, 0.0, 0.0, 0.0, 0.0, 0.0, 0.0, 0.0, 0.0, 0.0, 0.0, 0.0, 0.0, 0.0, 0.0, 0.0, 0.0, 0.0, 0.0, 0.0, 0.0, 0.0, 0.0, 0.0, 0.0, 0.0, 0.0, 0.0, 0.0, 0.0, 0.0, 0.0, 0.0, 0.0, 0.0, 0.0, 0.0, 0.0, 0.0, 0.0, 0.0, 0.0, 0.0, 0.0, 0.0, 0.0, 0.0, 0.0, 0.0, 0.0, 0.0, 0.0, 0.0, 0.0, 0.0, 0.0, 0.0, 0.0, 0.0, 0.0, 0.0, 0.0, 0.0, 0.0, 0.0, 0.0, 0.0, 0.0, 0.0, 0.0, 0.0, 0.0, 0.0, 0.0, 0.0, 0.0, 0.0, 0.0, 0.0, 0.0, 0.0, 0.0, 0.0, 0.0, 0.0, 0.0, 0.0, 0.0, 0.0, 0.0, 0.0, 0.0, 0.0, 0.0, 0.0, 0.0, 0.0, 0.0, 0.0, 0.0, 0.0, 0.0, 0.0, 0.0, 0.0, 0.0, 0.0, 0.0, 0.0, 0.0, 0.0, 0.0, 0.0, 0.0, 0.0, 0.0, 0.0, 0.0, 0.0, 0.0, 0.0, 0.0, 0.0, 0.0, 0.0, 0.0, 0.0, 0.0, 0.0, 0.0, 0.0, 0.0, 0.0, 0.0, 0.0, 0.0, 0.0, 0.0, 0.0, 0.0, 0.0, 0.0, 0.0, 0.0, 0.0, 0.0, 0.0, 0.0, 0.0, 0.0, 0.0, 0.0, 0.0, 0.0, 0.0, 0.0, 0.0, 0.0, 0.0, 0.0, 0.0, 0.0, 0.0, 0.0, 0.0, 0.0, 0.0, 0.0, 0.0, 0.0, 0.0, 0.0, 0.0, 0.0, 0.0, 0.0, 0.0, 0.0, 0.0, 0.0, 0.0, 0.0, 0.0, 0.0, 0.0, 0.0, 0.0, 0.0, 0.0, 0.0, 0.0, 0.0, 0.0, 0.0, 0.0, 0.0, 0.0, 0.0, 0.0, 0.0, 0.0, 0.0, 0.0, 0.0, 0.0, 0.0, 0.0, 0.0, 0.0, 0.0, 0.0, 0.0, 0.0, 0.0, 0.0, 0.0, 0.0, 0.0, 0.0, 0.0, 0.0, 0.0, 0.0, 0.0, 0.0, 0.0, 0.0, 0.0, 0.0, 0.0, 0.0, 0.0, 0.0, 0.0, 0.0, 0.0, 0.0, 0.0, 0.0, 0.0, 0.0, 0.0, 0.0, 0.0, 0.0, 0.0, 0.0, 0.0, 0.0, 0.0, 0.0, 0.0, 0.0, 0.0, 0.0, 0.0, 0.0, 0.0, 0.0, 0.0, 0.0, 0.0, 0.0, 0.0, 0.0, 0.0, 0.0, 0.0, 0.0, 0.0, 0.0, 0.0, 0.0, 0.0, 0.0, 0.0, 0.0, 0.0, 0.0, 0.0, 0.0, 0.0, 0.0, 0.0, 0.0, 0.0, 0.0, 0.0, 0.0, 0.0, 0.0, 0.0, 0.0, 0.0, 0.0, 0.0, 0.0, 0.0, 0.0, 0.0, 0.0, 0.0, 0.0, 0.0, 0.0, 0.0, 0.0, 0.0, 0.0, 0.0, 0.0, 0.0, 0.0, 0.0, 0.0, 0.0, 0.0, 0.0, 0.0, 0.0, 0.0, 0.0, 0.0, 0.0, 0.0, 0.0, 0.0, 0.0, 0.0, 0.0, 0.0, 0.0, 0.0, 0.0, 0.0, 0.0, 0.0, 0.0, 0.0, 0.0, 0.0, 0.0, 0.0, 0.0, 0.0, 0.0, 0.0, 0.0, 0.0, 0.0, 0.0, 0.0, 0.0, 0.0, 0.0, 0.0, 0.0, 0.0, 0.0, 0.0, 0.0, 0.0, 0.0, 0.0, 0.0, 0.0, 0.0, 0.0, 0.0, 0.0, 0.0, 0.0, 0.0, 0.0, 0.0, 0.0, 0.0, 0.0, 0.0, 0.0, 0.0, 0.0, 0.0, 0.0, 0.0, 0.0, 0.0, 0.0, 0.0, 0.0, 0.0, 0.0, 0.0, 0.0, 0.0, 0.0, 0.0, 0.0, 0.0, 0.0, 0.0, 0.0, 0.0, 0.0, 0.0, 0.0, 0.0, 0.0, 0.0, 0.0, 0.0, 0.0, 0.0, 0.0, 0.0, 0.0, 0.0, 0.0, 0.0, 0.0, 0.0, 0.0, 0.0, 0.0, 0.0, 0.0, 0.0, 0.0, 0.0, 0.0, 0.0, 0.0, 0.0, 0.0, 0.0, 0.0, 0.0, 0.0, 0.0, 0.0, 0.0, 0.0, 0.0, 0.0, 0.0, 0.0, 0.0, 0.0, 0.0, 0.0, 0.0, 0.0, 0.0, 0.0, 0.0, 0.0, 0.0, 0.0, 0.0, 0.0, 0.0, 0.0, 0.0, 0.0, 0.0, 0.0, 0.0, 0.0, 0.0, 0.0, 0.0, 0.0, 0.0, 0.0, 0.0, 0.0, 0.0, 0.0, 0.0, 0.0, 0.0, 0.0, 0.0, 0.0, 0.0, 0.0, 0.0, 0.0, 0.0, 0.0, 0.0, 0.0, 0.0, 0.0, 0.0, 0.0, 0.0, 0.0, 0.0, 0.0, 0.0, 0.0, 0.0, 0.0, 0.0, 0.0, 0.0, 0.0, 0.0, 0.0, 0.0, 0.0, 0.0, 0.0, 0.0, 0.0, 0.0, 0.0, 0.0, 0.0, 0.0, 0.0, 0.0, 0.0, 0.0, 0.0, 0.0, 0.0, 0.0, 0.0, 0.0, 0.0, 0.0, 0.0, 0.0, 0.0, 0.0, 0.0, 0.0, 0.0, 0.0, 0.0, 0.0, 0.0, 0.0, 0.0, 0.0, 0.0, 0.0, 0.0, 0.0, 0.0, 0.0, 0.0, 0.0, 0.0, 0.0, 0.0, 0.0, 0.0, 0.0, 0.0, 0.0, 0.0, 0.0, 0.0, 0.0, 0.0, 0.0, 0.0, 0.0, 0.0, 0.0, 0.0, 0.0, 0.0, 0.0, 0.0, 0.0, 0.0, 0.0, 0.0, 0.0, 0.0, 0.0, 0.0, 0.0, 0.0, 0.0, 0.0, 0.0, 0.0, 0.0, 0.0, 0.0, 0.0, 0.0, 0.0, 0.0, 0.0, 0.0, 0.0, 0.0, 0.0, 0.0, 0.0, 0.0, 0.0, 0.0, 0.0, 0.0, 0.0, 0.0, 0.0, 0.0, 0.0, 0.0, 0.0, 0.0, 0.0, 0.0, 0.0, 0.0, 0.0, 0.0, 0.0, 0.0, 0.0, 0.0, 0.0, 0.0, 0.0, 0.0, 0.0, 0.0, 0.0, 0.0, 0.0, 0.0, 0.0, 0.0, 0.0, 0.0, 0.0, 0.0, 0.0, 0.0, 0.0, 0.0, 0.0, 0.0, 0.0, 0.0, 0.0, 0.0, 0.0, 0.0, 0.0, 0.0, 0.0, 0.0, 0.0, 0.0, 0.0, 0.0, 0.0, 0.0, 0.0, 0.0, 0.0, 0.0, 0.0, 0.0, 0.0, 0.0, 0.0, 0.0, 0.0, 0.0, 0.0, 0.0, 0.0, 0.0, 0.0, 0.0, 0.0, 0.0, 0.0, 0.0, 0.0, 0.0, 0.0, 0.0, 0.0, 0.0, 0.0, 0.0, 0.0, 0.0, 0.0, 0.0, 0.0, 0.0, 0.0, 0.0, 0.0, 0.0, 0.0, 0.0, 0.0, 0.0, 0.0, 0.0, 0.0, 0.0, 0.0, 0.0, 0.0, 0.0, 0.0, 0.0, 0.0, 0.0, 0.0, 0.0, 0.0, 0.0, 0.0, 0.0, 0.0, 0.0, 0.0, 0.0, 0.0, 0.0, 0.0, 0.0, 0.0, 0.0, 0.0, 0.0, 0.0, 0.0, 0.0, 0.0, 0.0, 0.0, 0.0, 0.0, 0.0, 0.0, 0.0, 0.0, 0.0, 0.0, 0.0, 0.0, 0.0, 0.0, 0.0, 0.0, 0.0, 0.0, 0.0, 0.0, 0.0, 0.0, 0.0, 0.0, 0.0, 0.0, 0.0, 0.0, 0.0, 0.0, 0.0, 0.0, 0.0, 0.0, 0.0, 0.0, 0.0, 0.0, 0.0, 0.0, 0.0, 0.0, 0.0, 0.0, 0.0, 0.0, 0.0, 0.0, 0.0, 0.0, 0.0, 0.0, 0.0, 0.0, 0.0, 0.0, 0.0, 0.0, 0.0, 0.0, 0.0, 0.0, 0.0, 0.0, 0.0, 0.0, 0.0, 0.0, 0.0, 0.0, 0.0, 0.0, 0.0, 0.0, 0.0, 0.0, 0.0, 0.0, 0.0, 0.0, 0.0, 0.0, 0.0, 0.0, 0.0, 0.0, 0.0, 0.0, 0.0, 0.0, 0.0, 0.0, 0.0, 0.0, 0.0, 0.0, 0.0, 0.0, 0.0, 0.0, 0.0, 0.0, 0.0, 0.0, 0.0, 0.0, 0.0, 0.0, 0.0, 0.0, 0.0, 0.0, 0.0, 0.0, 0.0, 0.0, 0.0, 0.0, 0.0, 0.0, 0.0, 0.0, 0.0, 0.0, 0.0, 0.0, 0.0, 0.0, 0.0, 0.0, 0.0, 0.0, 0.0, 0.0, 0.0, 0.0, 0.0, 0.0, 0.0, 0.0, 0.0, 0.0, 0.0, 0.0, 0.0, 0.0, 0.0, 0.0, 0.0, 0.0, 0.0, 0.0, 0.0, 0.0, 0.0, 0.0, 0.0, 0.0, 0.0, 0.0, 0.0, 0.0, 0.0, 0.0, 0.0, 0.0, 0.0, 0.0, 0.0, 0.0, 0.0, 0.0, 0.0, 0.0, 0.0, 0.0, 0.0, 0.0, 0.0, 0.0, 0.0, 0.0, 0.0, 0.0, 0.0, 0.0, 0.0, 0.0, 0.0, 0.0, 0.0, 0.0, 0.0, 0.0, 0.0, 0.0, 0.0, 0.0, 0.0, 0.0, 0.0, 0.0, 0.0, 0.0, 0.0, 0.0, 0.0, 0.0, 0.0, 0.0, 0.0, 0.0, 0.0, 0.0, 0.0, 0.0, 0.0, 0.0, 0.0, 0.0, 0.0, 0.0, 0.0, 0.0, 0.0, 0.0, 0.0, 0.0, 0.0, 0.0, 0.0, 0.0, 0.0, 0.0, 0.0, 0.0, 0.0, 0.0, 0.0, 0.0, 0.0, 0.0, 0.0, 0.0, 0.0, 0.0, 0.0, 0.0, 0.0, 0.0, 0.0, 0.0, 0.0, 0.0, 0.0, 0.0, 0.0, 0.0, 0.0, 0.0, 0.0, 0.0, 0.0, 0.0, 0.0, 0.0, 0.0, 0.0, 0.0, 0.0, 0.0, 0.0, 0.0, 0.0, 0.0, 0.0, 0.0, 0.0, 0.0, 0.0, 0.0, 0.0, 0.0, 0.0, 0.0, 0.0, 0.0, 0.0, 0.0, 0.0, 0.0, 0.0, 0.0, 0.0, 0.0, 0.0, 0.0, 0.0, 0.0, 0.0, 0.0, 0.0, 0.0, 0.0, 0.0, 0.0, 0.0, 0.0, 0.0, 0.0, 0.0, 0.0, 0.0, 0.0, 0.0, 0.0, 0.0, 0.0, 0.0, 0.0, 0.0, 0.0, 0.0, 0.0, 0.0, 0.0, 0.0, 0.0, 0.0, 0.0, 0.0, 0.0, 0.0, 0.0, 0.0, 0.0, 0.0, 0.0, 0.0, 0.0, 0.0, 0.0, 0.0, 0.0, 0.0, 0.0, 0.0, 0.0, 0.0, 0.0, 0.0, 0.0, 0.0, 0.0, 0.0, 0.0, 0.0, 0.0, 0.0, 0.0, 0.0, 0.0, 0.0, 0.0, 0.0, 0.0, 0.0, 0.0, 0.0, 0.0, 0.0, 0.0, 0.0, 0.0, 0.0, 0.0, 0.0, 0.0, 0.0, 0.0, 0.0, 0.0, 0.0, 0.0, 0.0, 0.0, 0.0, 0.0, 0.0, 0.0, 0.0, 0.0, 0.0, 0.0, 0.0, 0.0, 0.0, 0.0, 0.0, 0.0, 0.0, 0.0, 0.0, 0.0, 0.0, 0.0, 0.0, 0.0, 0.0, 0.0, 0.0, 0.0, 0.0, 0.0, 0.0, 0.0, 0.0, 0.0, 0.0, 0.0, 0.0, 0.0, 0.0, 0.0, 0.0, 0.0, 0.0, 0.0, 0.0, 0.0, 0.0, 0.0, 0.0, 0.0, 0.0, 0.0, 0.0, 0.0, 0.0, 0.0, 0.0, 0.0, 0.0, 0.0, 0.0, 0.0, 0.0, 0.0, 0.0, 0.0, 0.0, 0.0, 0.0, 0.0, 0.0, 0.0, 0.0, 0.0, 0.0, 0.0, 0.0, 0.0, 0.0, 0.0, 0.0, 0.0, 0.0, 0.0, 0.0, 0.0, 0.0, 0.0, 0.0, 0.0, 0.0, 0.0, 0.0, 0.0, 0.0, 0.0, 0.0, 0.0, 0.0, 0.0, 0.0, 0.0, 0.0, 0.0, 0.0, 0.0, 0.0, 0.0, 0.0, 0.0, 0.0, 0.0, 0.0, 0.0, 0.0, 0.0, 0.0, 0.0, 0.0, 0.0, 0.0, 0.0, 0.0, 0.0, 0.0, 0.0, 0.0, 0.0, 0.0, 0.0, 0.0, 0.0, 0.0, 0.0, 0.0, 0.0, 0.0, 0.0, 0.0, 0.0, 0.0, 0.0, 0.0, 0.0, 0.0, 0.0, 0.0, 0.0, 0.0, 0.0, 0.0, 0.0, 0.0, 0.0, 0.0, 0.0, 0.0, 0.0, 0.0, 0.0, 0.0, 0.0, 0.0, 0.0, 0.0, 0.0, 0.0, 0.0, 0.0, 0.0, 0.0, 0.0, 0.0, 0.0, 0.0, 0.0, 0.0, 0.0, 0.0, 0.0, 0.0, 0.0, 0.0, 0.0, 0.0, 0.0, 0.0, 0.0, 0.0, 0.0, 0.0, 0.0, 0.0, 0.0, 0.0, 0.0, 0.0, 0.0, 0.0, 0.0, 0.0, 0.0, 0.0, 0.0, 0.0, 0.0, 0.0, 0.0, 0.0, 0.0, 0.0, 0.0, 0.0, 0.0, 0.0, 0.0, 0.0, 0.0, 0.0, 0.0, 0.0, 0.0, 0.0, 0.0, 0.0, 0.0, 0.0, 0.0, 0.0, 0.0, 0.0, 0.0, 0.0, 0.0, 0.0, 0.0, 0.0, 0.0, 0.0, 0.0, 0.0, 0.0, 0.0, 0.0, 0.0, 0.0, 0.0, 0.0, 0.0, 0.0, 0.0, 0.0, 0.0, 0.0, 0.0, 0.0, 0.0, 0.0, 0.0, 0.0, 0.0, 0.0, 0.0, 0.0, 0.0, 0.0, 0.0, 0.0, 0.0, 0.0, 0.0, 0.0, 0.0, 0.0, 0.0, 0.0, 0.0, 0.0, 0.0, 0.0, 0.0, 0.0, 0.0, 0.0, 0.0, 0.0, 0.0, 0.0, 0.0, 0.0, 0.0, 0.0, 0.0, 0.0, 0.0, 0.0, 0.0, 0.0, 0.0, 0.0, 0.0, 0.0, 0.0, 0.0, 0.0, 0.0, 0.0, 0.0, 0.0, 0.0, 0.0, 0.0, 0.0, 0.0, 0.0, 0.0, 0.0, 0.0, 0.0, 0.0, 0.0, 0.0, 0.0, 0.0, 0.0, 0.0, 0.0, 0.0, 0.0, 0.0, 0.0, 0.0, 0.0, 0.0, 0.0, 0.0, 0.0, 0.0, 0.0, 0.0, 0.0, 0.0, 0.0, 0.0, 0.0, 0.0, 0.0, 0.0, 0.0, 0.0, 0.0, 0.0, 0.0, 0.0, 0.0, 0.0, 0.0, 0.0, 0.0, 0.0, 0.0, 0.0, 0.0, 0.0, 0.0, 0.0, 0.0, 0.0, 0.0, 0.0, 0.0, 0.0, 0.0, 0.0, 0.0, 0.0, 0.0, 0.0, 0.0, 0.0, 0.0, 0.0, 0.0, 0.0, 0.0, 0.0, 0.0, 0.0, 0.0, 0.0, 0.0, 0.0, 0.0, 0.0, 0.0, 0.0, 0.0, 0.0, 0.0, 0.0, 0.0, 0.0, 0.0, 0.0, 0.0, 0.0, 0.0, 0.0, 0.0, 0.0, 0.0, 0.0, 0.0, 0.0, 0.0, 0.0, 0.0, 0.0, 0.0, 0.0, 0.0, 0.0, 0.0, 0.0, 0.0, 0.0, 0.0, 0.0, 0.0, 0.0, 0.0, 0.0, 0.0, 0.0, 0.0, 0.0, 0.0, 0.0, 0.0, 0.0, 0.0, 0.0, 0.0, 0.0, 0.0, 0.0, 0.0, 0.0, 0.0, 0.0, 0.0, 0.0, 0.0, 0.0, 0.0, 0.0, 0.0, 0.0, 0.0, 0.0, 0.0, 0.0, 0.0, 0.0, 0.0, 0.0, 0.0, 0.0, 0.0, 0.0, 0.0, 0.0, 0.0, 0.0, 0.0, 0.0, 0.0, 0.0, 0.0, 0.0, 0.0, 0.0, 0.0, 0.0, 0.0, 0.0, 0.0, 0.0, 0.0, 0.0, 0.0, 0.0, 0.0, 0.0, 0.0, 0.0, 0.0, 0.0, 0.0, 0.0, 0.0, 0.0, 0.0, 0.0, 0.0, 0.0, 0.0, 0.0, 0.0, 0.0, 0.0, 0.0, 0.0, 0.0, 0.0, 0.0, 0.0, 0.0, 0.0, 0.0, 0.0, 0.0, 0.0, 0.0, 0.0, 0.0, 0.0, 0.0, 0.0, 0.0, 0.0, 0.0, 0.0, 0.0, 0.0, 0.0, 0.0, 0.0, 0.0, 0.0, 0.0, 0.0, 0.0, 0.0, 0.0, 0.0, 0.0, 0.0, 0.0, 0.0, 0.0, 0.0, 0.0, 0.0, 0.0, 0.0, 0.0, 0.0, 0.0, 0.0, 0.0, 0.0, 0.0, 0.0, 0.0, 0.0, 0.0, 0.0, 0.0, 0.0, 0.0, 0.0, 0.0, 0.0, 0.0, 0.0, 0.0, 0.0, 0.0, 0.0, 0.0, 0.0, 0.0, 0.0, 0.0, 0.0, 0.0, 0.0, 0.0, 0.0, 0.0, 0.0, 0.0, 0.0, 0.0, 0.0, 0.0, 0.0, 0.0, 0.0, 0.0, 0.0, 0.0, 0.0, 0.0, 0.0, 0.0, 0.0, 0.0, 0.0, 0.0, 0.0, 0.0, 0.0, 0.0, 0.0, 0.0, 0.0, 0.0, 0.0, 0.0, 0.0, 0.0, 0.0, 0.0, 0.0, 0.0, 0.0, 0.0, 0.0, 0.0, 0.0, 0.0, 0.0, 0.0, 0.0, 0.0, 0.0, 0.0, 0.0, 0.0, 0.0, 0.0, 0.0, 0.0, 0.0, 0.0, 0.0, 0.0, 0.0, 0.0, 0.0, 0.0, 0.0, 0.0, 0.0, 0.0, 0.0, 0.0, 0.0, 0.0, 0.0, 0.0, 0.0, 0.0, 0.0, 0.0, 0.0, 0.0, 0.0, 0.0, 0.0, 0.0, 0.0, 0.0, 0.0, 0.0, 0.0, 0.0, 0.0, 0.0, 0.0, 0.0, 0.0, 0.0, 0.0, 0.0, 0.0, 0.0, 0.0, 0.0, 0.0, 0.0, 0.0, 0.0, 0.0, 0.0, 0.0, 0.0, 0.0, 0.0, 0.0, 0.0, 0.0, 0.0, 0.0, 0.0, 0.0, 0.0, 0.0, 0.0, 0.0, 0.0, 0.0, 0.0, 0.0, 0.0, 0.0, 0.0, 0.0, 0.0, 0.0, 0.0, 0.0, 0.0, 0.0, 0.0, 0.0, 0.0, 0.0, 0.0, 0.0, 0.0, 0.0, 0.0, 0.0, 0.0, 0.0, 0.0, 0.0, 0.0, 0.0, 0.0, 0.0, 0.0, 0.0, 0.0, 0.0, 0.0, 0.0, 0.0, 0.0, 0.0, 0.0, 0.0, 0.0, 0.0, 0.0, 0.0, 0.0, 0.0, 0.0, 0.0, 0.0, 0.0, 0.0, 0.0, 0.0, 0.0, 0.0, 0.0, 0.0, 0.0, 0.0, 0.0, 0.0, 0.0, 0.0, 0.0, 0.0, 0.0, 0.0, 0.0, 0.0, 0.0, 0.0, 0.0, 0.0, 0.0, 0.0, 0.0, 0.0, 0.0, 0.0, 0.0, 0.0, 0.0, 0.0, 0.0, 0.0, 0.0, 0.0, 0.0, 0.0, 0.0, 0.0, 0.0, 0.0, 0.0, 0.0, 0.0, 0.0, 0.0, 0.0, 0.0, 0.0, 0.0, 0.0, 0.0, 0.0, 0.0, 0.0, 0.0, 0.0, 0.0, 0.0, 0.0, 0.0, 0.0, 0.0, 0.0, 0.0, 0.0, 0.0, 0.0, 0.0, 0.0, 0.0, 0.0, 0.0, 0.0, 0.0, 0.0, 0.0, 0.0, 0.0, 0.0, 0.0, 0.0, 0.0, 0.0, 0.0, 0.0, 0.0, 0.0, 0.0, 0.0, 0.0, 0.0, 0.0, 0.0, 0.0, 0.0, 0.0, 0.0, 0.0, 0.0, 0.0, 0.0, 0.0, 0.0, 0.0, 0.0, 0.0, 0.0, 0.0, 0.0, 0.0, 0.0, 0.0, 0.0, 0.0, 0.0, 0.0, 0.0, 0.0, 0.0, 0.0, 0.0, 0.0, 0.0, 0.0, 0.0, 0.0, 0.0, 0.0, 0.0, 0.0, 0.0, 0.0, 0.0, 0.0, 0.0, 0.0, 0.0, 0.0, 0.0, 0.0, 0.0, 0.0, 0.0, 0.0, 0.0, 0.0, 0.0, 0.0, 0.0, 0.0, 0.0, 0.0, 0.0, 0.0, 0.0, 0.0, 0.0, 0.0, 0.0, 0.0, 0.0, 0.0, 0.0, 0.0, 0.0, 0.0, 0.0, 0.0, 0.0, 0.0, 0.0, 0.0, 0.0, 0.0, 0.0, 0.0, 0.0, 0.0, 0.0, 0.0, 0.0, 0.0, 0.0, 0.0, 0.0, 0.0, 0.0, 0.0, 0.0, 0.0, 0.0, 0.0, 0.0, 0.0, 0.0, 0.0, 0.0, 0.0, 0.0, 0.0, 0.0, 0.0, 0.0, 0.0, 0.0, 0.0, 0.0, 0.0, 0.0, 0.0, 0.0, 0.0, 0.0, 0.0, 0.0, 0.0, 0.0, 0.0, 0.0, 0.0, 0.0, 0.0, 0.0, 0.0, 0.0, 0.0, 0.0, 0.0, 0.0, 0.0, 0.0, 0.0, 0.0, 0.0, 0.0, 0.0, 0.0, 0.0, 0.0, 0.0, 0.0, 0.0, 0.0, 0.0, 0.0, 0.0, 0.0, 0.0, 0.0, 0.0, 0.0, 0.0, 0.0, 0.0, 0.0, 0.0, 0.0, 0.0, 0.0, 0.0, 0.0, 0.0, 0.0, 0.0, 0.0, 0.0, 0.0, 0.0, 0.0, 0.0, 0.0, 0.0, 0.0, 0.0, 0.0, 0.0, 0.0, 0.0, 0.0, 0.0, 0.0, 0.0, 0.0, 0.0, 0.0, 0.0, 0.0, 0.0, 0.0, 0.0, 0.0, 0.0, 0.0, 0.0, 0.0, 0.0, 0.0, 0.0, 0.0, 0.0, 0.0, 0.0, 0.0, 0.0, 0.0, 0.0, 0.0, 0.0, 0.0, 0.0, 0.0, 0.0, 0.0, 0.0, 0.0, 0.0, 0.0, 0.0, 0.0, 0.0, 0.0, 0.0, 0.0, 0.0, 0.0, 0.0, 0.0, 0.0, 0.0, 0.0, 0.0, 0.0, 0.0, 0.0, 0.0, 0.0, 0.0, 0.0, 0.0, 0.0, 0.0, 0.0, 0.0, 0.0, 0.0, 0.0, 0.0, 0.0, 0.0, 0.0, 0.0, 0.0, 0.0, 0.0, 0.0, 0.0, 0.0, 0.0, 0.0, 0.0, 0.0, 0.0, 0.0, 0.0, 0.0, 0.0, 0.0, 0.0, 0.0, 0.0, 0.0, 0.0, 0.0, 0.0, 0.0, 0.0, 0.0, 0.0, 0.0, 0.0, 0.0, 0.0, 0.0, 0.0, 0.0, 0.0, 0.0, 0.0, 0.0, 0.0, 0.0, 0.0, 0.0, 0.0, 0.0, 0.0, 0.0, 0.0, 0.0, 0.0, 0.0, 0.0, 0.0, 0.0, 0.0, 0.0, 0.0, 0.0, 0.0, 0.0, 0.0, 0.0, 0.0, 0.0, 0.0, 0.0, 0.0, 0.0, 0.0, 0.0, 0.0, 0.0, 0.0, 0.0, 0.0, 0.0, 0.0, 0.0, 0.0, 0.0, 0.0, 0.0, 0.0, 0.0, 0.0, 0.0, 0.0, 0.0, 0.0, 0.0, 0.0, 0.0, 0.0, 0.0, 0.0, 0.0, 0.0, 0.0, 0.0, 0.0, 0.0, 0.0, 0.0, 0.0, 0.0, 0.0, 0.0, 0.0, 0.0, 0.0, 0.0, 0.0, 0.0, 0.0, 0.0, 0.0, 0.0, 0.0, 0.0, 0.0, 0.0, 0.0, 0.0, 0.0, 0.0, 0.0, 0.0, 0.0, 0.0, 0.0, 0.0, 0.0, 0.0, 0.0, 0.0, 0.0, 0.0, 0.0, 0.0, 0.0, 0.0, 0.0, 0.0, 0.0, 0.0, 0.0, 0.0, 0.0, 0.0, 0.0, 0.0, 0.0, 0.0, 0.0, 0.0, 0.0, 0.0, 0.0, 0.0, 0.0, 0.0, 0.0, 0.0, 0.0, 0.0, 0.0, 0.0, 0.0, 0.0, 0.0, 0.0, 0.0, 0.0, 0.0, 0.0, 0.0, 0.0, 0.0, 0.0, 0.0, 0.0, 0.0, 0.0, 0.0, 0.0, 0.0, 0.0, 0.0, 0.0, 0.0])
me_tree.materials.append(mat_leaves)
me_tree.materials.append(mat_low_poly_tree)
me_tree.use_remesh_fix_poles = True
me_tree.use_remesh_preserve_attributes = False
me_tree.update()

# ---- objects
ob_tree = bpy.data.objects.new('tree', me_tree)

# ---- transforms, parenting, visibility, modifiers, constraints
ob_tree.location = (0.0, 0.0, 0.0)

# ---- collection membership
scene.collection.objects.link(ob_tree)

# ---- scene / render settings (as saved in the file)
scene.frame_start = 1; scene.frame_end = 250; scene.frame_set(1)
scene.render.engine = 'CYCLES'
scene.cycles.use_denoising = False
scene.cycles.samples = 128
scene.cycles.sampling_pattern = 'TABULATED_SOBOL'
scene.cycles.use_light_tree = False
scene.view_settings.view_transform = 'Filmic'
bpy.context.view_layer.update()

# ---- added for rendering (the .blend has no active camera and no usable light): camera, sun
cam_auto = bpy.data.cameras.new('AutoCamera')
cam_auto.lens = 50.0
cam_auto.sensor_width = 36.0
cam_auto.clip_end = 1000.0
ob_auto_camera = bpy.data.objects.new('AutoCamera', cam_auto)
scene.collection.objects.link(ob_auto_camera)
ob_auto_camera.location = (6.0363, -7.47064, 7.11581)
ob_auto_camera.rotation_euler = (1.09748, -7.21219e-08, 0.694738)
scene.camera = ob_auto_camera
light_auto_sun = bpy.data.lights.new('AutoSun', 'SUN')
light_auto_sun.energy = 3.0
light_auto_sun.angle = 0.0523599
ob_auto_sun = bpy.data.objects.new('AutoSun', light_auto_sun)
scene.collection.objects.link(ob_auto_sun)
ob_auto_sun.rotation_euler = (0.872665, 0.174533, 0.523599)
bpy.context.view_layer.update()

